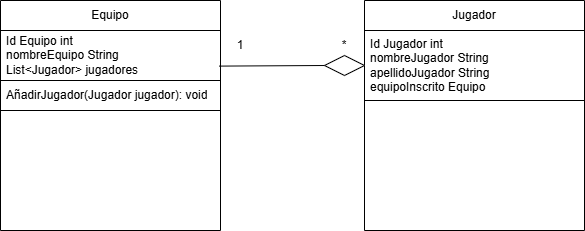

The diagram above was exported from draw.io. Its source (the exported page's mxGraphModel, read from the mxfile embedded in the PNG):
<mxGraphModel dx="813" dy="457" grid="1" gridSize="10" guides="1" tooltips="1" connect="1" arrows="1" fold="1" page="1" pageScale="1" pageWidth="827" pageHeight="1169" math="0" shadow="0">
  <root>
    <mxCell id="0" />
    <mxCell id="1" parent="0" />
    <mxCell id="uiw593JbRA-kCyOnDewX-18" value="Equipo" style="swimlane;fontStyle=0;childLayout=stackLayout;horizontal=1;startSize=30;horizontalStack=0;resizeParent=1;resizeParentMax=0;resizeLast=0;collapsible=1;marginBottom=0;whiteSpace=wrap;html=1;" vertex="1" parent="1">
      <mxGeometry x="50" y="740" width="220" height="230" as="geometry" />
    </mxCell>
    <mxCell id="uiw593JbRA-kCyOnDewX-19" value="Id Equipo int&lt;div&gt;nombreEquipo String&lt;/div&gt;&lt;div&gt;List&amp;lt;Jugador&amp;gt; jugadores&lt;/div&gt;" style="text;strokeColor=default;fillColor=none;align=left;verticalAlign=middle;spacingLeft=4;spacingRight=4;overflow=hidden;points=[[0,0.5],[1,0.5]];portConstraint=eastwest;rotatable=0;whiteSpace=wrap;html=1;container=1;" vertex="1" parent="uiw593JbRA-kCyOnDewX-18">
      <mxGeometry y="30" width="220" height="50" as="geometry" />
    </mxCell>
    <mxCell id="uiw593JbRA-kCyOnDewX-22" value="AñadirJugador(Jugador jugador): void" style="text;strokeColor=default;fillColor=none;align=left;verticalAlign=middle;spacingLeft=4;spacingRight=4;overflow=hidden;points=[[0,0.5],[1,0.5]];portConstraint=eastwest;rotatable=0;whiteSpace=wrap;html=1;" vertex="1" parent="uiw593JbRA-kCyOnDewX-18">
      <mxGeometry y="80" width="220" height="30" as="geometry" />
    </mxCell>
    <mxCell id="uiw593JbRA-kCyOnDewX-23" style="text;strokeColor=none;fillColor=none;align=left;verticalAlign=middle;spacingLeft=4;spacingRight=4;overflow=hidden;points=[[0,0.5],[1,0.5]];portConstraint=eastwest;rotatable=0;whiteSpace=wrap;html=1;" vertex="1" parent="uiw593JbRA-kCyOnDewX-18">
      <mxGeometry y="110" width="220" height="30" as="geometry" />
    </mxCell>
    <mxCell id="uiw593JbRA-kCyOnDewX-24" style="text;strokeColor=none;fillColor=none;align=left;verticalAlign=middle;spacingLeft=4;spacingRight=4;overflow=hidden;points=[[0,0.5],[1,0.5]];portConstraint=eastwest;rotatable=0;whiteSpace=wrap;html=1;" vertex="1" parent="uiw593JbRA-kCyOnDewX-18">
      <mxGeometry y="140" width="220" height="30" as="geometry" />
    </mxCell>
    <mxCell id="uiw593JbRA-kCyOnDewX-26" style="text;strokeColor=none;fillColor=none;align=left;verticalAlign=middle;spacingLeft=4;spacingRight=4;overflow=hidden;points=[[0,0.5],[1,0.5]];portConstraint=eastwest;rotatable=0;whiteSpace=wrap;html=1;" vertex="1" parent="uiw593JbRA-kCyOnDewX-18">
      <mxGeometry y="170" width="220" height="30" as="geometry" />
    </mxCell>
    <mxCell id="uiw593JbRA-kCyOnDewX-25" style="text;strokeColor=none;fillColor=none;align=left;verticalAlign=middle;spacingLeft=4;spacingRight=4;overflow=hidden;points=[[0,0.5],[1,0.5]];portConstraint=eastwest;rotatable=0;whiteSpace=wrap;html=1;" vertex="1" parent="uiw593JbRA-kCyOnDewX-18">
      <mxGeometry y="200" width="220" height="30" as="geometry" />
    </mxCell>
    <mxCell id="uiw593JbRA-kCyOnDewX-27" value="Jugador" style="swimlane;fontStyle=0;childLayout=stackLayout;horizontal=1;startSize=30;horizontalStack=0;resizeParent=1;resizeParentMax=0;resizeLast=0;collapsible=1;marginBottom=0;whiteSpace=wrap;html=1;" vertex="1" parent="1">
      <mxGeometry x="414" y="740" width="220" height="230" as="geometry" />
    </mxCell>
    <mxCell id="uiw593JbRA-kCyOnDewX-28" value="Id Jugador int&lt;div&gt;nombreJugador String&lt;/div&gt;&lt;div&gt;apellidoJugador String&lt;/div&gt;&lt;div&gt;equipoInscrito Equipo&lt;/div&gt;" style="text;strokeColor=default;fillColor=none;align=left;verticalAlign=middle;spacingLeft=4;spacingRight=4;overflow=hidden;points=[[0,0.5],[1,0.5]];portConstraint=eastwest;rotatable=0;whiteSpace=wrap;html=1;container=1;" vertex="1" parent="uiw593JbRA-kCyOnDewX-27">
      <mxGeometry y="30" width="220" height="70" as="geometry" />
    </mxCell>
    <mxCell id="uiw593JbRA-kCyOnDewX-30" style="text;strokeColor=none;fillColor=none;align=left;verticalAlign=middle;spacingLeft=4;spacingRight=4;overflow=hidden;points=[[0,0.5],[1,0.5]];portConstraint=eastwest;rotatable=0;whiteSpace=wrap;html=1;" vertex="1" parent="uiw593JbRA-kCyOnDewX-27">
      <mxGeometry y="100" width="220" height="30" as="geometry" />
    </mxCell>
    <mxCell id="uiw593JbRA-kCyOnDewX-31" style="text;strokeColor=none;fillColor=none;align=left;verticalAlign=middle;spacingLeft=4;spacingRight=4;overflow=hidden;points=[[0,0.5],[1,0.5]];portConstraint=eastwest;rotatable=0;whiteSpace=wrap;html=1;" vertex="1" parent="uiw593JbRA-kCyOnDewX-27">
      <mxGeometry y="130" width="220" height="30" as="geometry" />
    </mxCell>
    <mxCell id="uiw593JbRA-kCyOnDewX-32" style="text;strokeColor=none;fillColor=none;align=left;verticalAlign=middle;spacingLeft=4;spacingRight=4;overflow=hidden;points=[[0,0.5],[1,0.5]];portConstraint=eastwest;rotatable=0;whiteSpace=wrap;html=1;" vertex="1" parent="uiw593JbRA-kCyOnDewX-27">
      <mxGeometry y="160" width="220" height="30" as="geometry" />
    </mxCell>
    <mxCell id="uiw593JbRA-kCyOnDewX-33" style="text;strokeColor=none;fillColor=none;align=left;verticalAlign=middle;spacingLeft=4;spacingRight=4;overflow=hidden;points=[[0,0.5],[1,0.5]];portConstraint=eastwest;rotatable=0;whiteSpace=wrap;html=1;" vertex="1" parent="uiw593JbRA-kCyOnDewX-27">
      <mxGeometry y="190" width="220" height="40" as="geometry" />
    </mxCell>
    <mxCell id="uiw593JbRA-kCyOnDewX-35" value="1" style="text;html=1;align=center;verticalAlign=middle;whiteSpace=wrap;rounded=0;" vertex="1" parent="1">
      <mxGeometry x="260" y="770" width="60" height="30" as="geometry" />
    </mxCell>
    <mxCell id="uiw593JbRA-kCyOnDewX-37" value="" style="rhombus;whiteSpace=wrap;html=1;" vertex="1" parent="1">
      <mxGeometry x="374" y="795" width="40" height="20" as="geometry" />
    </mxCell>
    <mxCell id="uiw593JbRA-kCyOnDewX-38" value="" style="endArrow=none;html=1;rounded=0;exitX=0;exitY=0.5;exitDx=0;exitDy=0;entryX=0.995;entryY=0.712;entryDx=0;entryDy=0;entryPerimeter=0;" edge="1" parent="1" source="uiw593JbRA-kCyOnDewX-37" target="uiw593JbRA-kCyOnDewX-19">
      <mxGeometry width="50" height="50" relative="1" as="geometry">
        <mxPoint x="390" y="850" as="sourcePoint" />
        <mxPoint x="440" y="800" as="targetPoint" />
      </mxGeometry>
    </mxCell>
    <mxCell id="uiw593JbRA-kCyOnDewX-36" value="*" style="text;html=1;align=center;verticalAlign=middle;whiteSpace=wrap;rounded=0;" vertex="1" parent="1">
      <mxGeometry x="364" y="770" width="60" height="30" as="geometry" />
    </mxCell>
  </root>
</mxGraphModel>